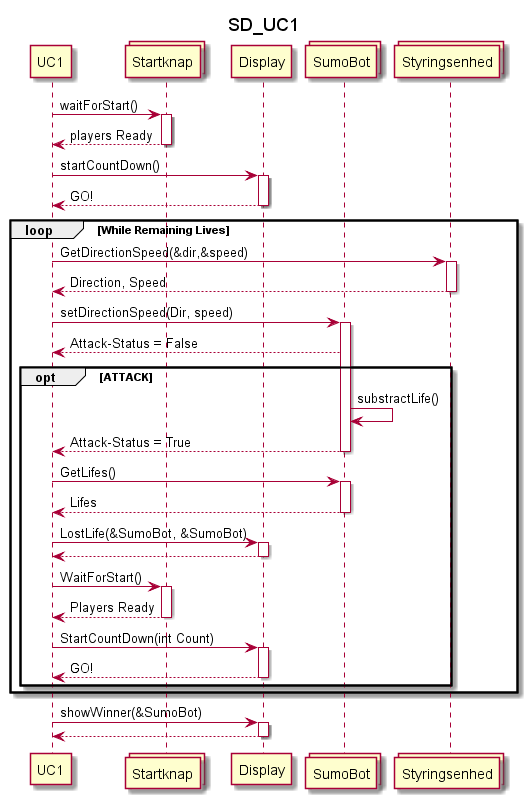

The diagram above was rendered by PlantUML. Its source (embedded in the PNG):
@startuml

participant UC1
collections Startknap
participant Display
collections SumoBot
collections Styringsenhed

title SD_UC1

' ***Pkt 1***
UC1 -> Startknap: waitForStart()
activate Startknap
UC1 <-- Startknap: players Ready
deactivate Startknap
' ***Pkt 2***
UC1 -> Display: startCountDown()
activate Display
UC1 <-- Display: GO!
deactivate Display
loop While Remaining Lives
' ***Pkt 3***
    UC1 -> Styringsenhed: GetDirectionSpeed(&dir,&speed)
    activate Styringsenhed
    UC1 <-- Styringsenhed: Direction, Speed
    deactivate Styringsenhed
    UC1 -> SumoBot: setDirectionSpeed(Dir, speed)
    activate SumoBot
    UC1 <-- SumoBot: Attack-Status = False
' ***Pkt 4***    
    opt ATTACK
        SumoBot -> SumoBot : substractLife()
        UC1 <-- SumoBot: Attack-Status = True
        deactivate SumoBot
' ***Pkt 5***
        UC1 -> SumoBot : GetLifes()
        activate SumoBot
        SumoBot --> UC1 : Lifes
        deactivate SumoBot
        UC1 -> Display : LostLife(&SumoBot, &SumoBot)
        activate Display
        Display --> UC1 :
        deactivate Display 
'***Pkt 6***
        UC1 -> Startknap : WaitForStart()
        activate Startknap
        Startknap --> UC1 : Players Ready
        deactivate Startknap
'***Pkt 7***
        UC1 -> Display : StartCountDown(int Count)
        activate Display
        Display --> UC1 : GO!
        deactivate Display
    end opt
end loop
'***Pkt 9***
        UC1 -> Display : showWinner(&SumoBot)
        activate Display
        Display --> UC1 :
        deactivate Display    
@enduml